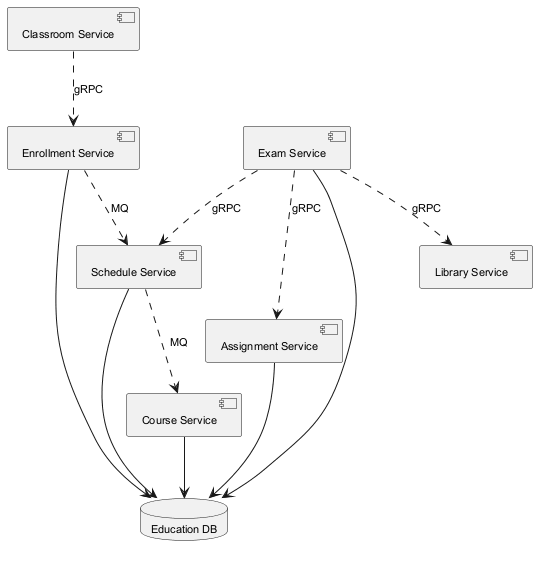

The diagram above was rendered by PlantUML. Its source (embedded in the PNG):
@startuml
skinparam backgroundColor #FFFFFF
skinparam classBackgroundColor #E8F4FA
skinparam classBorderColor #2C7DA0
skinparam defaultFontSize 11
component "Schedule Service" as C_ScheduleService
component "Classroom Service" as C_ClassroomService
component "Enrollment Service" as C_EnrollmentService
component "Course Service" as C_CourseService
component "Library Service" as C_LibraryService
component "Assignment Service" as C_AssignmentService
component "Exam Service" as C_ExamService
database "Education DB" as DB_education
C_ScheduleService --> DB_education
C_EnrollmentService --> DB_education
C_CourseService --> DB_education
C_AssignmentService --> DB_education
C_ExamService --> DB_education
C_EnrollmentService ..> C_ScheduleService : MQ
C_ClassroomService ..> C_EnrollmentService : gRPC
C_ExamService ..> C_AssignmentService : gRPC
C_ExamService ..> C_LibraryService : gRPC
C_ScheduleService ..> C_CourseService : MQ
C_ExamService ..> C_ScheduleService : gRPC
@enduml